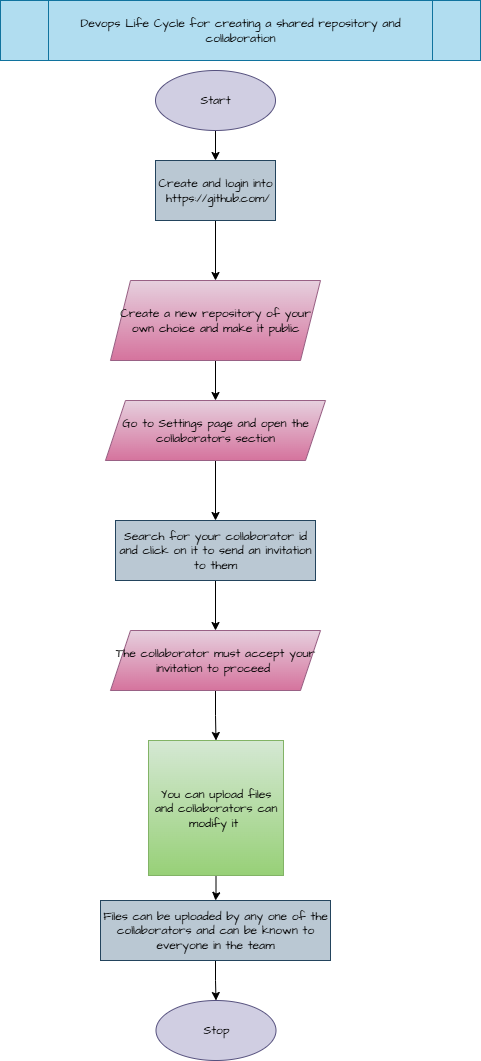

The diagram above was exported from draw.io. Its source (the exported page's mxGraphModel, read from the mxfile embedded in the PNG):
<mxGraphModel dx="872" dy="473" grid="1" gridSize="10" guides="1" tooltips="1" connect="1" arrows="1" fold="1" page="1" pageScale="1" pageWidth="850" pageHeight="1100" math="0" shadow="0">
  <root>
    <mxCell id="0" />
    <mxCell id="1" parent="0" />
    <mxCell id="iaKTpJegQ15EVX9ZTol--13" value="" style="edgeStyle=orthogonalEdgeStyle;rounded=0;hachureGap=4;orthogonalLoop=1;jettySize=auto;html=1;fontFamily=Architects Daughter;fontSource=https%3A%2F%2Ffonts.googleapis.com%2Fcss%3Ffamily%3DArchitects%2BDaughter;" parent="1" source="C3ruPHrxfKLXZQ0VJ9e1-1" target="iaKTpJegQ15EVX9ZTol--2" edge="1">
      <mxGeometry relative="1" as="geometry" />
    </mxCell>
    <mxCell id="C3ruPHrxfKLXZQ0VJ9e1-1" value="Start" style="ellipse;whiteSpace=wrap;html=1;hachureGap=4;fontFamily=Architects Daughter;fontSource=https%3A%2F%2Ffonts.googleapis.com%2Fcss%3Ffamily%3DArchitects%2BDaughter;fillColor=#d0cee2;strokeColor=#56517e;" parent="1" vertex="1">
      <mxGeometry x="365" y="80" width="120" height="60" as="geometry" />
    </mxCell>
    <mxCell id="iaKTpJegQ15EVX9ZTol--14" value="" style="edgeStyle=orthogonalEdgeStyle;rounded=0;hachureGap=4;orthogonalLoop=1;jettySize=auto;html=1;fontFamily=Architects Daughter;fontSource=https%3A%2F%2Ffonts.googleapis.com%2Fcss%3Ffamily%3DArchitects%2BDaughter;" parent="1" source="iaKTpJegQ15EVX9ZTol--2" target="iaKTpJegQ15EVX9ZTol--3" edge="1">
      <mxGeometry relative="1" as="geometry" />
    </mxCell>
    <mxCell id="iaKTpJegQ15EVX9ZTol--2" value="Create and login into&lt;div&gt;&amp;nbsp;https://github.com/&lt;/div&gt;" style="rounded=0;whiteSpace=wrap;html=1;hachureGap=4;fontFamily=Architects Daughter;fontSource=https%3A%2F%2Ffonts.googleapis.com%2Fcss%3Ffamily%3DArchitects%2BDaughter;fillColor=#bac8d3;strokeColor=#23445d;" parent="1" vertex="1">
      <mxGeometry x="365" y="170" width="120" height="60" as="geometry" />
    </mxCell>
    <mxCell id="iaKTpJegQ15EVX9ZTol--15" value="" style="edgeStyle=orthogonalEdgeStyle;rounded=0;hachureGap=4;orthogonalLoop=1;jettySize=auto;html=1;fontFamily=Architects Daughter;fontSource=https%3A%2F%2Ffonts.googleapis.com%2Fcss%3Ffamily%3DArchitects%2BDaughter;" parent="1" source="iaKTpJegQ15EVX9ZTol--3" target="iaKTpJegQ15EVX9ZTol--4" edge="1">
      <mxGeometry relative="1" as="geometry" />
    </mxCell>
    <mxCell id="iaKTpJegQ15EVX9ZTol--3" value="Create a new repository of your own choice and make it public" style="shape=parallelogram;perimeter=parallelogramPerimeter;whiteSpace=wrap;html=1;fixedSize=1;hachureGap=4;fontFamily=Architects Daughter;fontSource=https%3A%2F%2Ffonts.googleapis.com%2Fcss%3Ffamily%3DArchitects%2BDaughter;fillColor=#e6d0de;gradientColor=#d5739d;strokeColor=#996185;" parent="1" vertex="1">
      <mxGeometry x="320" y="290" width="210" height="80" as="geometry" />
    </mxCell>
    <mxCell id="iaKTpJegQ15EVX9ZTol--16" value="" style="edgeStyle=orthogonalEdgeStyle;rounded=0;hachureGap=4;orthogonalLoop=1;jettySize=auto;html=1;fontFamily=Architects Daughter;fontSource=https%3A%2F%2Ffonts.googleapis.com%2Fcss%3Ffamily%3DArchitects%2BDaughter;" parent="1" source="iaKTpJegQ15EVX9ZTol--4" target="iaKTpJegQ15EVX9ZTol--5" edge="1">
      <mxGeometry relative="1" as="geometry" />
    </mxCell>
    <mxCell id="iaKTpJegQ15EVX9ZTol--4" value="Go to Settings page and open the collaborators section" style="shape=parallelogram;perimeter=parallelogramPerimeter;whiteSpace=wrap;html=1;fixedSize=1;hachureGap=4;fontFamily=Architects Daughter;fontSource=https%3A%2F%2Ffonts.googleapis.com%2Fcss%3Ffamily%3DArchitects%2BDaughter;fillColor=#e6d0de;gradientColor=#d5739d;strokeColor=#996185;" parent="1" vertex="1">
      <mxGeometry x="315" y="410" width="220" height="60" as="geometry" />
    </mxCell>
    <mxCell id="iaKTpJegQ15EVX9ZTol--17" value="" style="edgeStyle=orthogonalEdgeStyle;rounded=0;hachureGap=4;orthogonalLoop=1;jettySize=auto;html=1;fontFamily=Architects Daughter;fontSource=https%3A%2F%2Ffonts.googleapis.com%2Fcss%3Ffamily%3DArchitects%2BDaughter;" parent="1" source="iaKTpJegQ15EVX9ZTol--5" target="iaKTpJegQ15EVX9ZTol--6" edge="1">
      <mxGeometry relative="1" as="geometry" />
    </mxCell>
    <mxCell id="iaKTpJegQ15EVX9ZTol--5" value="Search for your collaborator id and click on it to send an invitation to them" style="rounded=0;whiteSpace=wrap;html=1;hachureGap=4;fontFamily=Architects Daughter;fontSource=https%3A%2F%2Ffonts.googleapis.com%2Fcss%3Ffamily%3DArchitects%2BDaughter;fillColor=#bac8d3;strokeColor=#23445d;" parent="1" vertex="1">
      <mxGeometry x="325" y="530" width="200" height="60" as="geometry" />
    </mxCell>
    <mxCell id="iaKTpJegQ15EVX9ZTol--18" value="" style="edgeStyle=orthogonalEdgeStyle;rounded=0;hachureGap=4;orthogonalLoop=1;jettySize=auto;html=1;fontFamily=Architects Daughter;fontSource=https%3A%2F%2Ffonts.googleapis.com%2Fcss%3Ffamily%3DArchitects%2BDaughter;" parent="1" source="iaKTpJegQ15EVX9ZTol--6" target="iaKTpJegQ15EVX9ZTol--8" edge="1">
      <mxGeometry relative="1" as="geometry" />
    </mxCell>
    <mxCell id="iaKTpJegQ15EVX9ZTol--6" value="The collaborator must accept your invitation to proceed&amp;nbsp;" style="shape=parallelogram;perimeter=parallelogramPerimeter;whiteSpace=wrap;html=1;fixedSize=1;hachureGap=4;fontFamily=Architects Daughter;fontSource=https%3A%2F%2Ffonts.googleapis.com%2Fcss%3Ffamily%3DArchitects%2BDaughter;fillColor=#e6d0de;gradientColor=#d5739d;strokeColor=#996185;" parent="1" vertex="1">
      <mxGeometry x="320" y="640" width="210" height="60" as="geometry" />
    </mxCell>
    <mxCell id="iaKTpJegQ15EVX9ZTol--19" value="" style="edgeStyle=orthogonalEdgeStyle;rounded=0;hachureGap=4;orthogonalLoop=1;jettySize=auto;html=1;fontFamily=Architects Daughter;fontSource=https%3A%2F%2Ffonts.googleapis.com%2Fcss%3Ffamily%3DArchitects%2BDaughter;" parent="1" source="iaKTpJegQ15EVX9ZTol--8" target="iaKTpJegQ15EVX9ZTol--10" edge="1">
      <mxGeometry relative="1" as="geometry" />
    </mxCell>
    <mxCell id="iaKTpJegQ15EVX9ZTol--8" value="You can upload files and collaborators can modify it&amp;nbsp;" style="whiteSpace=wrap;html=1;aspect=fixed;hachureGap=4;fontFamily=Architects Daughter;fontSource=https%3A%2F%2Ffonts.googleapis.com%2Fcss%3Ffamily%3DArchitects%2BDaughter;fillColor=#d5e8d4;gradientColor=#97d077;strokeColor=#82b366;" parent="1" vertex="1">
      <mxGeometry x="358" y="750" width="135" height="135" as="geometry" />
    </mxCell>
    <mxCell id="iaKTpJegQ15EVX9ZTol--20" value="" style="edgeStyle=orthogonalEdgeStyle;rounded=0;hachureGap=4;orthogonalLoop=1;jettySize=auto;html=1;fontFamily=Architects Daughter;fontSource=https%3A%2F%2Ffonts.googleapis.com%2Fcss%3Ffamily%3DArchitects%2BDaughter;" parent="1" source="iaKTpJegQ15EVX9ZTol--10" target="iaKTpJegQ15EVX9ZTol--11" edge="1">
      <mxGeometry relative="1" as="geometry" />
    </mxCell>
    <mxCell id="iaKTpJegQ15EVX9ZTol--10" value="Files can be uploaded by any one of the collaborators and can be known to everyone in the team" style="rounded=0;whiteSpace=wrap;html=1;hachureGap=4;fontFamily=Architects Daughter;fontSource=https%3A%2F%2Ffonts.googleapis.com%2Fcss%3Ffamily%3DArchitects%2BDaughter;fillColor=#bac8d3;strokeColor=#23445d;" parent="1" vertex="1">
      <mxGeometry x="310" y="910" width="230" height="60" as="geometry" />
    </mxCell>
    <mxCell id="iaKTpJegQ15EVX9ZTol--11" value="Stop" style="ellipse;whiteSpace=wrap;html=1;hachureGap=4;fontFamily=Architects Daughter;fontSource=https%3A%2F%2Ffonts.googleapis.com%2Fcss%3Ffamily%3DArchitects%2BDaughter;fillColor=#d0cee2;strokeColor=#56517e;" parent="1" vertex="1">
      <mxGeometry x="365.5" y="1010" width="120" height="60" as="geometry" />
    </mxCell>
    <mxCell id="iaKTpJegQ15EVX9ZTol--12" value="Devops Life Cycle for creating a shared repository and collaboration" style="shape=process;whiteSpace=wrap;html=1;backgroundOutline=1;hachureGap=4;fontFamily=Architects Daughter;fontSource=https%3A%2F%2Ffonts.googleapis.com%2Fcss%3Ffamily%3DArchitects%2BDaughter;glass=0;fillColor=#b1ddf0;strokeColor=#10739e;" parent="1" vertex="1">
      <mxGeometry x="210" y="10" width="480" height="60" as="geometry" />
    </mxCell>
  </root>
</mxGraphModel>